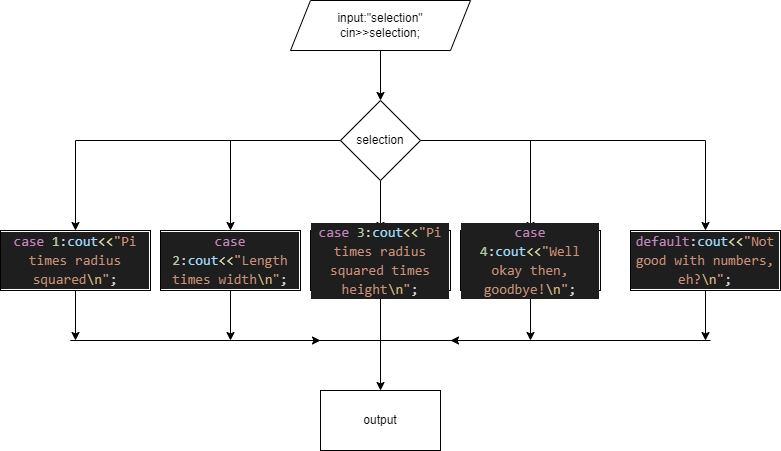

The diagram above was exported from draw.io. Its source (the exported page's mxGraphModel, read from the mxfile embedded in the PNG):
<mxGraphModel dx="1038" dy="547" grid="1" gridSize="10" guides="1" tooltips="1" connect="1" arrows="1" fold="1" page="1" pageScale="1" pageWidth="850" pageHeight="1100" math="0" shadow="0">
  <root>
    <mxCell id="0" />
    <mxCell id="1" parent="0" />
    <mxCell id="4g5CVCDOxG-hQ5cHCFSg-3" style="edgeStyle=orthogonalEdgeStyle;rounded=0;orthogonalLoop=1;jettySize=auto;html=1;entryX=0.5;entryY=0;entryDx=0;entryDy=0;" edge="1" parent="1" source="4g5CVCDOxG-hQ5cHCFSg-1" target="4g5CVCDOxG-hQ5cHCFSg-2">
      <mxGeometry relative="1" as="geometry" />
    </mxCell>
    <mxCell id="4g5CVCDOxG-hQ5cHCFSg-1" value="input:&quot;selection&quot;&lt;br&gt;cin&amp;gt;&amp;gt;selection;" style="shape=parallelogram;perimeter=parallelogramPerimeter;whiteSpace=wrap;html=1;fixedSize=1;" vertex="1" parent="1">
      <mxGeometry x="320" y="20" width="180" height="50" as="geometry" />
    </mxCell>
    <mxCell id="4g5CVCDOxG-hQ5cHCFSg-9" style="edgeStyle=orthogonalEdgeStyle;rounded=0;orthogonalLoop=1;jettySize=auto;html=1;entryX=0.5;entryY=0;entryDx=0;entryDy=0;" edge="1" parent="1" source="4g5CVCDOxG-hQ5cHCFSg-2" target="4g5CVCDOxG-hQ5cHCFSg-4">
      <mxGeometry relative="1" as="geometry" />
    </mxCell>
    <mxCell id="4g5CVCDOxG-hQ5cHCFSg-10" style="edgeStyle=orthogonalEdgeStyle;rounded=0;orthogonalLoop=1;jettySize=auto;html=1;entryX=0.5;entryY=0;entryDx=0;entryDy=0;" edge="1" parent="1" source="4g5CVCDOxG-hQ5cHCFSg-2" target="4g5CVCDOxG-hQ5cHCFSg-5">
      <mxGeometry relative="1" as="geometry" />
    </mxCell>
    <mxCell id="4g5CVCDOxG-hQ5cHCFSg-11" style="edgeStyle=orthogonalEdgeStyle;rounded=0;orthogonalLoop=1;jettySize=auto;html=1;entryX=0.5;entryY=0;entryDx=0;entryDy=0;" edge="1" parent="1" source="4g5CVCDOxG-hQ5cHCFSg-2" target="4g5CVCDOxG-hQ5cHCFSg-6">
      <mxGeometry relative="1" as="geometry">
        <mxPoint x="410" y="240" as="targetPoint" />
      </mxGeometry>
    </mxCell>
    <mxCell id="4g5CVCDOxG-hQ5cHCFSg-12" style="edgeStyle=orthogonalEdgeStyle;rounded=0;orthogonalLoop=1;jettySize=auto;html=1;entryX=0.5;entryY=0;entryDx=0;entryDy=0;" edge="1" parent="1" source="4g5CVCDOxG-hQ5cHCFSg-2" target="4g5CVCDOxG-hQ5cHCFSg-7">
      <mxGeometry relative="1" as="geometry" />
    </mxCell>
    <mxCell id="4g5CVCDOxG-hQ5cHCFSg-13" style="edgeStyle=orthogonalEdgeStyle;rounded=0;orthogonalLoop=1;jettySize=auto;html=1;entryX=0.5;entryY=0;entryDx=0;entryDy=0;" edge="1" parent="1" source="4g5CVCDOxG-hQ5cHCFSg-2" target="4g5CVCDOxG-hQ5cHCFSg-8">
      <mxGeometry relative="1" as="geometry" />
    </mxCell>
    <mxCell id="4g5CVCDOxG-hQ5cHCFSg-2" value="selection" style="rhombus;whiteSpace=wrap;html=1;" vertex="1" parent="1">
      <mxGeometry x="370" y="120" width="80" height="80" as="geometry" />
    </mxCell>
    <mxCell id="4g5CVCDOxG-hQ5cHCFSg-18" style="edgeStyle=orthogonalEdgeStyle;rounded=0;orthogonalLoop=1;jettySize=auto;html=1;" edge="1" parent="1" source="4g5CVCDOxG-hQ5cHCFSg-4">
      <mxGeometry relative="1" as="geometry">
        <mxPoint x="105" y="360" as="targetPoint" />
      </mxGeometry>
    </mxCell>
    <mxCell id="4g5CVCDOxG-hQ5cHCFSg-4" value="&lt;div style=&quot;color: rgb(212 , 212 , 212) ; background-color: rgb(30 , 30 , 30) ; font-family: &amp;#34;consolas&amp;#34; , &amp;#34;courier new&amp;#34; , monospace ; font-size: 14px ; line-height: 19px&quot;&gt;&lt;span style=&quot;color: #c586c0&quot;&gt;case&lt;/span&gt; &lt;span style=&quot;color: #b5cea8&quot;&gt;1&lt;/span&gt;:&lt;span style=&quot;color: #9cdcfe&quot;&gt;cout&lt;/span&gt;&lt;span style=&quot;color: #dcdcaa&quot;&gt;&amp;lt;&amp;lt;&lt;/span&gt;&lt;span style=&quot;color: #ce9178&quot;&gt;&quot;Pi times radius squared&lt;/span&gt;&lt;span style=&quot;color: #d7ba7d&quot;&gt;\n&lt;/span&gt;&lt;span style=&quot;color: #ce9178&quot;&gt;&quot;&lt;/span&gt;;&lt;/div&gt;" style="rounded=0;whiteSpace=wrap;html=1;" vertex="1" parent="1">
      <mxGeometry x="30" y="250" width="150" height="60" as="geometry" />
    </mxCell>
    <mxCell id="4g5CVCDOxG-hQ5cHCFSg-19" style="edgeStyle=orthogonalEdgeStyle;rounded=0;orthogonalLoop=1;jettySize=auto;html=1;" edge="1" parent="1" source="4g5CVCDOxG-hQ5cHCFSg-5">
      <mxGeometry relative="1" as="geometry">
        <mxPoint x="260" y="360" as="targetPoint" />
      </mxGeometry>
    </mxCell>
    <mxCell id="4g5CVCDOxG-hQ5cHCFSg-5" value="&#10;&#10;&lt;div style=&quot;color: rgb(212, 212, 212); background-color: rgb(30, 30, 30); font-family: consolas, &amp;quot;courier new&amp;quot;, monospace; font-weight: normal; font-size: 14px; line-height: 19px;&quot;&gt;&lt;div&gt;&lt;span style=&quot;color: #c586c0&quot;&gt;case&lt;/span&gt;&lt;span style=&quot;color: #d4d4d4&quot;&gt; &lt;/span&gt;&lt;span style=&quot;color: #b5cea8&quot;&gt;2&lt;/span&gt;&lt;span style=&quot;color: #d4d4d4&quot;&gt;:&lt;/span&gt;&lt;span style=&quot;color: #9cdcfe&quot;&gt;cout&lt;/span&gt;&lt;span style=&quot;color: #dcdcaa&quot;&gt;&amp;lt;&amp;lt;&lt;/span&gt;&lt;span style=&quot;color: #ce9178&quot;&gt;&quot;Length times width&lt;/span&gt;&lt;span style=&quot;color: #d7ba7d&quot;&gt;\n&lt;/span&gt;&lt;span style=&quot;color: #ce9178&quot;&gt;&quot;&lt;/span&gt;&lt;span style=&quot;color: #d4d4d4&quot;&gt;;&lt;/span&gt;&lt;/div&gt;&lt;/div&gt;&#10;&#10;" style="rounded=0;whiteSpace=wrap;html=1;" vertex="1" parent="1">
      <mxGeometry x="190" y="250" width="140" height="60" as="geometry" />
    </mxCell>
    <mxCell id="4g5CVCDOxG-hQ5cHCFSg-16" style="edgeStyle=orthogonalEdgeStyle;rounded=0;orthogonalLoop=1;jettySize=auto;html=1;entryX=0.5;entryY=0;entryDx=0;entryDy=0;" edge="1" parent="1" source="4g5CVCDOxG-hQ5cHCFSg-6" target="4g5CVCDOxG-hQ5cHCFSg-15">
      <mxGeometry relative="1" as="geometry" />
    </mxCell>
    <mxCell id="4g5CVCDOxG-hQ5cHCFSg-6" value="&#10;&#10;&lt;div style=&quot;color: rgb(212, 212, 212); background-color: rgb(30, 30, 30); font-family: consolas, &amp;quot;courier new&amp;quot;, monospace; font-weight: normal; font-size: 14px; line-height: 19px;&quot;&gt;&lt;div&gt;&lt;span style=&quot;color: #c586c0&quot;&gt;case&lt;/span&gt;&lt;span style=&quot;color: #d4d4d4&quot;&gt; &lt;/span&gt;&lt;span style=&quot;color: #b5cea8&quot;&gt;3&lt;/span&gt;&lt;span style=&quot;color: #d4d4d4&quot;&gt;:&lt;/span&gt;&lt;span style=&quot;color: #9cdcfe&quot;&gt;cout&lt;/span&gt;&lt;span style=&quot;color: #dcdcaa&quot;&gt;&amp;lt;&amp;lt;&lt;/span&gt;&lt;span style=&quot;color: #ce9178&quot;&gt;&quot;Pi times radius squared times height&lt;/span&gt;&lt;span style=&quot;color: #d7ba7d&quot;&gt;\n&lt;/span&gt;&lt;span style=&quot;color: #ce9178&quot;&gt;&quot;&lt;/span&gt;&lt;span style=&quot;color: #d4d4d4&quot;&gt;;&lt;/span&gt;&lt;/div&gt;&lt;/div&gt;&#10;&#10;" style="rounded=0;whiteSpace=wrap;html=1;" vertex="1" parent="1">
      <mxGeometry x="340" y="250" width="140" height="60" as="geometry" />
    </mxCell>
    <mxCell id="4g5CVCDOxG-hQ5cHCFSg-20" style="edgeStyle=orthogonalEdgeStyle;rounded=0;orthogonalLoop=1;jettySize=auto;html=1;" edge="1" parent="1" source="4g5CVCDOxG-hQ5cHCFSg-7">
      <mxGeometry relative="1" as="geometry">
        <mxPoint x="560" y="360" as="targetPoint" />
      </mxGeometry>
    </mxCell>
    <mxCell id="4g5CVCDOxG-hQ5cHCFSg-7" value="&#10;&#10;&lt;div style=&quot;color: rgb(212, 212, 212); background-color: rgb(30, 30, 30); font-family: consolas, &amp;quot;courier new&amp;quot;, monospace; font-weight: normal; font-size: 14px; line-height: 19px;&quot;&gt;&lt;div&gt;&lt;span style=&quot;color: #c586c0&quot;&gt;case&lt;/span&gt;&lt;span style=&quot;color: #d4d4d4&quot;&gt; &lt;/span&gt;&lt;span style=&quot;color: #b5cea8&quot;&gt;4&lt;/span&gt;&lt;span style=&quot;color: #d4d4d4&quot;&gt;:&lt;/span&gt;&lt;span style=&quot;color: #9cdcfe&quot;&gt;cout&lt;/span&gt;&lt;span style=&quot;color: #dcdcaa&quot;&gt;&amp;lt;&amp;lt;&lt;/span&gt;&lt;span style=&quot;color: #ce9178&quot;&gt;&quot;Well okay then, goodbye!&lt;/span&gt;&lt;span style=&quot;color: #d7ba7d&quot;&gt;\n&lt;/span&gt;&lt;span style=&quot;color: #ce9178&quot;&gt;&quot;&lt;/span&gt;&lt;span style=&quot;color: #d4d4d4&quot;&gt;;&lt;/span&gt;&lt;/div&gt;&lt;/div&gt;&#10;&#10;" style="rounded=0;whiteSpace=wrap;html=1;" vertex="1" parent="1">
      <mxGeometry x="490" y="250" width="140" height="60" as="geometry" />
    </mxCell>
    <mxCell id="4g5CVCDOxG-hQ5cHCFSg-21" style="edgeStyle=orthogonalEdgeStyle;rounded=0;orthogonalLoop=1;jettySize=auto;html=1;" edge="1" parent="1" source="4g5CVCDOxG-hQ5cHCFSg-8">
      <mxGeometry relative="1" as="geometry">
        <mxPoint x="735" y="360" as="targetPoint" />
      </mxGeometry>
    </mxCell>
    <mxCell id="4g5CVCDOxG-hQ5cHCFSg-8" value="&#10;&#10;&lt;div style=&quot;color: rgb(212, 212, 212); background-color: rgb(30, 30, 30); font-family: consolas, &amp;quot;courier new&amp;quot;, monospace; font-weight: normal; font-size: 14px; line-height: 19px;&quot;&gt;&lt;div&gt;&lt;span style=&quot;color: #c586c0&quot;&gt;default&lt;/span&gt;&lt;span style=&quot;color: #d4d4d4&quot;&gt;:&lt;/span&gt;&lt;span style=&quot;color: #9cdcfe&quot;&gt;cout&lt;/span&gt;&lt;span style=&quot;color: #dcdcaa&quot;&gt;&amp;lt;&amp;lt;&lt;/span&gt;&lt;span style=&quot;color: #ce9178&quot;&gt;&quot;Not good with numbers, eh?&lt;/span&gt;&lt;span style=&quot;color: #d7ba7d&quot;&gt;\n&lt;/span&gt;&lt;span style=&quot;color: #ce9178&quot;&gt;&quot;&lt;/span&gt;&lt;span style=&quot;color: #d4d4d4&quot;&gt;;&lt;/span&gt;&lt;/div&gt;&lt;/div&gt;&#10;&#10;" style="rounded=0;whiteSpace=wrap;html=1;" vertex="1" parent="1">
      <mxGeometry x="660" y="250" width="150" height="60" as="geometry" />
    </mxCell>
    <mxCell id="4g5CVCDOxG-hQ5cHCFSg-15" value="output" style="rounded=0;whiteSpace=wrap;html=1;" vertex="1" parent="1">
      <mxGeometry x="350" y="410" width="120" height="60" as="geometry" />
    </mxCell>
    <mxCell id="4g5CVCDOxG-hQ5cHCFSg-23" value="" style="endArrow=none;html=1;rounded=0;" edge="1" parent="1">
      <mxGeometry width="50" height="50" relative="1" as="geometry">
        <mxPoint x="100" y="360" as="sourcePoint" />
        <mxPoint x="740" y="360" as="targetPoint" />
      </mxGeometry>
    </mxCell>
    <mxCell id="4g5CVCDOxG-hQ5cHCFSg-24" value="" style="endArrow=classic;html=1;rounded=0;" edge="1" parent="1">
      <mxGeometry width="50" height="50" relative="1" as="geometry">
        <mxPoint x="100" y="360" as="sourcePoint" />
        <mxPoint x="350" y="360" as="targetPoint" />
        <Array as="points">
          <mxPoint x="340" y="360" />
        </Array>
      </mxGeometry>
    </mxCell>
    <mxCell id="4g5CVCDOxG-hQ5cHCFSg-25" value="" style="endArrow=classic;html=1;rounded=0;" edge="1" parent="1">
      <mxGeometry width="50" height="50" relative="1" as="geometry">
        <mxPoint x="730" y="360" as="sourcePoint" />
        <mxPoint x="480" y="360" as="targetPoint" />
      </mxGeometry>
    </mxCell>
  </root>
</mxGraphModel>